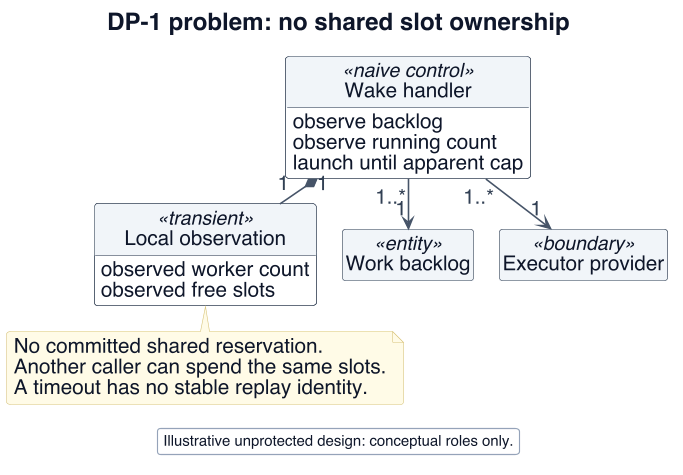

The diagram above was rendered by PlantUML. Its source (embedded in the PNG):
@startuml
!include _style.iuml
skinparam defaultFontSize 20
skinparam ArrowFontSize 18
skinparam classAttributeFontSize 18
skinparam ClassStereotypeFontSize 17
skinparam NoteFontSize 18
skinparam titleFontSize 21
skinparam BoxPadding 8
skinparam maxMessageSize 230
skinparam nodesep 22
skinparam ranksep 22
skinparam sequenceMessageAlign left
hide footbox
hide circle
title DP-1 problem: no shared slot ownership
top to bottom direction
class "Wake handler" as handler <<naive control>> {
 observe backlog
 observe running count
 launch until apparent cap
}
class "Local observation" as view <<transient>> {
 observed worker count
 observed free slots
}
class "Work backlog" as backlog <<entity>>
class "Executor provider" as provider <<boundary>>
handler "1..*" --> "1" backlog
handler "1" *-- "1" view
handler "1..*" --> "1" provider
note bottom of view
 No committed shared reservation.
 Another caller can spend the same slots.
 A timeout has no stable replay identity.
end note
legend bottom
 Illustrative unprotected design: conceptual roles only.
endlegend
@enduml